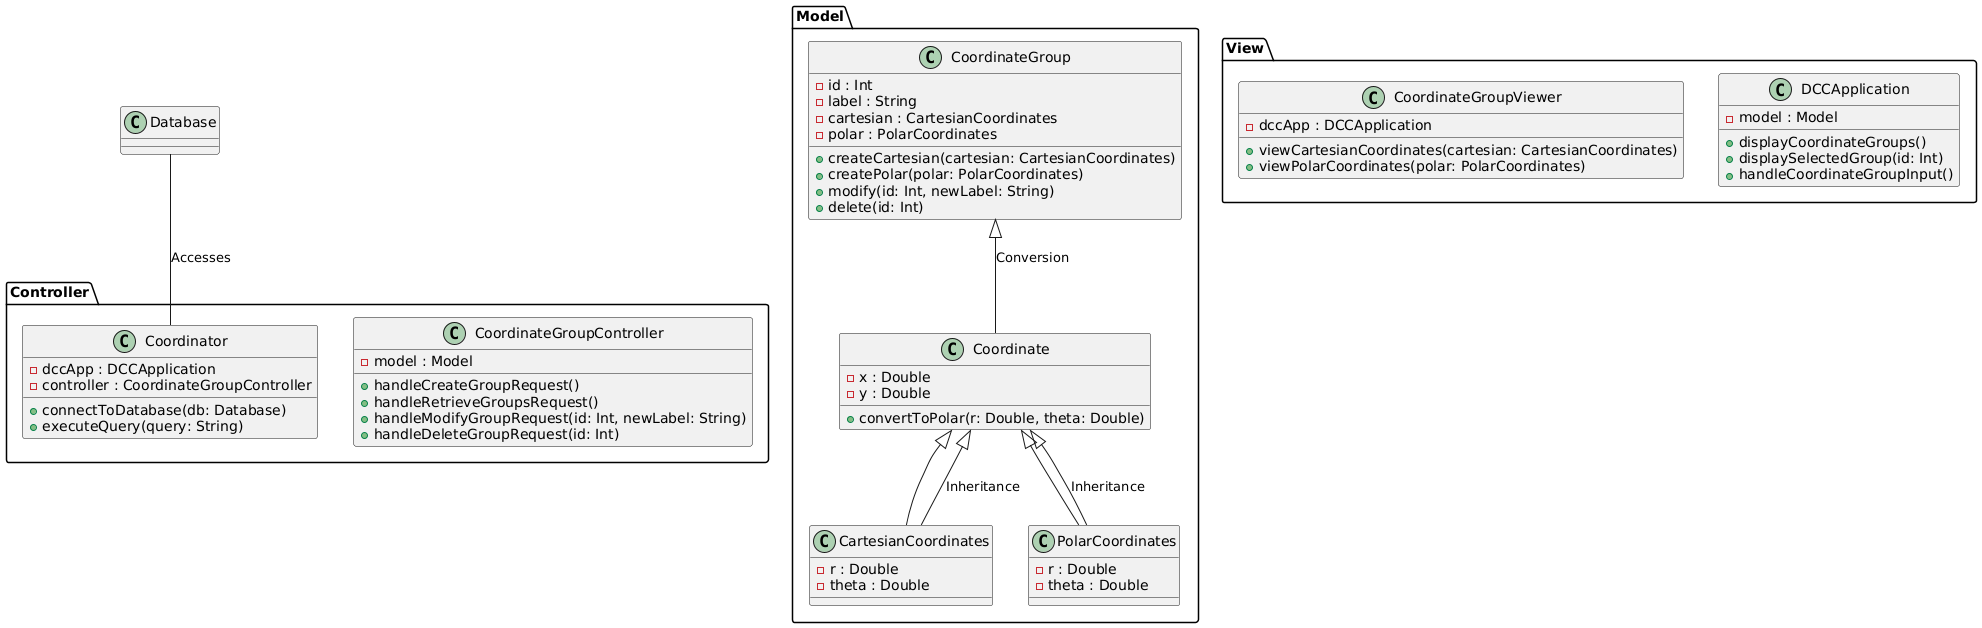

The diagram above was rendered by PlantUML. Its source (embedded in the PNG):
@startuml
package "Model" {
  class CoordinateGroup {
    - id : Int
    - label : String
    - cartesian : CartesianCoordinates
    - polar : PolarCoordinates
    + createCartesian(cartesian: CartesianCoordinates)
    + createPolar(polar: PolarCoordinates)
    + modify(id: Int, newLabel: String)
    + delete(id: Int)
  }

  class Coordinate {
    - x : Double
    - y : Double
    + convertToPolar(r: Double, theta: Double)
  }

  class CartesianCoordinates extends Coordinate {
    - r : Double
    - theta : Double
  }

  class PolarCoordinates extends Coordinate {
    - r : Double
    - theta : Double
  }
}

package "View" {
  class DCCApplication {
    - model : Model
    + displayCoordinateGroups()
    + displaySelectedGroup(id: Int)
    + handleCoordinateGroupInput()
  }

  class CoordinateGroupViewer {
    - dccApp : DCCApplication
    + viewCartesianCoordinates(cartesian: CartesianCoordinates)
    + viewPolarCoordinates(polar: PolarCoordinates)
  }
}

package "Controller" {
  class CoordinateGroupController {
    - model : Model
    + handleCreateGroupRequest()
    + handleRetrieveGroupsRequest()
    + handleModifyGroupRequest(id: Int, newLabel: String)
    + handleDeleteGroupRequest(id: Int)
  }

  class Coordinator {
    - dccApp : DCCApplication
    - controller : CoordinateGroupController
    + connectToDatabase(db: Database)
    + executeQuery(query: String)
  }
}

Database -- Coordinator : Accesses

CoordinateGroup <|-- Coordinate: Conversion
Coordinate <|-- CartesianCoordinates: Inheritance
Coordinate <|-- PolarCoordinates: Inheritance

@enduml